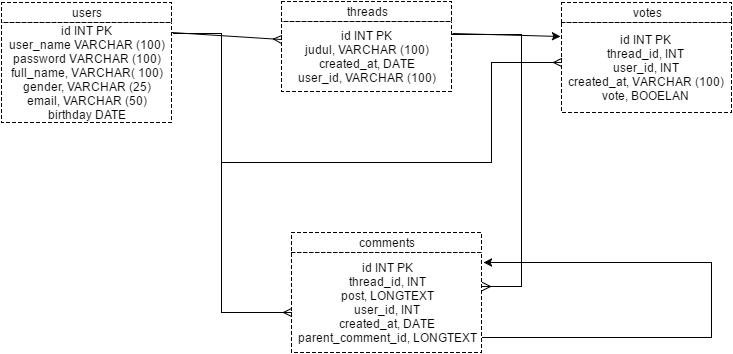

The diagram above was exported from draw.io. Its source (the exported page's mxGraphModel, read from the mxfile embedded in the PNG):
<mxGraphModel dx="872" dy="446" grid="1" gridSize="10" guides="1" tooltips="1" connect="1" arrows="1" fold="1" page="1" pageScale="1" pageWidth="850" pageHeight="1100" background="#ffffff" math="0" shadow="0">
  <root>
    <mxCell id="0" />
    <mxCell id="1" parent="0" />
    <mxCell id="3" value="&lt;div&gt;id INT PK&lt;/div&gt;&lt;div&gt;user_name VARCHAR (100)&lt;/div&gt;&lt;div&gt;password VARCHAR (100)&lt;/div&gt;&lt;div&gt;full_name, VARCHAR( 100)&lt;/div&gt;&lt;div&gt;gender, VARCHAR (25)&lt;/div&gt;&lt;div&gt;email, VARCHAR (50)&lt;/div&gt;&lt;div&gt;birthday DATE&lt;/div&gt;" style="whiteSpace=wrap;html=1;fillColor=#ffffff;strokeColor=#000000;dashed=1;" vertex="1" parent="1">
      <mxGeometry x="90" y="80" width="170" height="100" as="geometry" />
    </mxCell>
    <mxCell id="4" value="users" style="whiteSpace=wrap;html=1;dashed=1;" vertex="1" parent="1">
      <mxGeometry x="90" y="60" width="170" height="20" as="geometry" />
    </mxCell>
    <mxCell id="5" value="&lt;div&gt;id INT PK&lt;/div&gt;&lt;div&gt;judul, VARCHAR (100)&lt;/div&gt;&lt;div&gt;created_at, DATE&lt;/div&gt;&lt;div&gt;user_id, VARCHAR (100)&lt;/div&gt;" style="whiteSpace=wrap;html=1;dashed=1;" vertex="1" parent="1">
      <mxGeometry x="370" y="79" width="170" height="70" as="geometry" />
    </mxCell>
    <mxCell id="6" value="threads" style="whiteSpace=wrap;html=1;dashed=1;" vertex="1" parent="1">
      <mxGeometry x="370" y="59" width="170" height="20" as="geometry" />
    </mxCell>
    <mxCell id="7" value="votes" style="whiteSpace=wrap;html=1;dashed=1;" vertex="1" parent="1">
      <mxGeometry x="650" y="60" width="170" height="20" as="geometry" />
    </mxCell>
    <mxCell id="8" value="&lt;div&gt;id INT PK&lt;/div&gt;&lt;div&gt;thread_id, INT&lt;/div&gt;&lt;div&gt;user_id, INT&lt;/div&gt;&lt;div&gt;created_at, VARCHAR (100)&lt;/div&gt;&lt;div&gt;vote, BOOELAN&lt;/div&gt;" style="whiteSpace=wrap;html=1;dashed=1;" vertex="1" parent="1">
      <mxGeometry x="650" y="80" width="170" height="90" as="geometry" />
    </mxCell>
    <mxCell id="9" value="comments" style="whiteSpace=wrap;html=1;dashed=1;" vertex="1" parent="1">
      <mxGeometry x="380" y="290" width="190" height="20" as="geometry" />
    </mxCell>
    <mxCell id="10" value="&lt;div&gt;id INT PK&lt;/div&gt;&lt;div&gt;thread_id, INT&lt;/div&gt;&lt;div&gt;post, LONGTEXT&lt;/div&gt;&lt;div&gt;user_id, INT&lt;/div&gt;&lt;div&gt;created_at, DATE&lt;/div&gt;&lt;div&gt;parent_comment_id, LONGTEXT&lt;br&gt;&lt;/div&gt;" style="whiteSpace=wrap;html=1;dashed=1;" vertex="1" parent="1">
      <mxGeometry x="380" y="310" width="190" height="100" as="geometry" />
    </mxCell>
    <mxCell id="11" value="" style="endArrow=ERmany;html=1;entryX=0;entryY=0.25;elbow=vertical;strokeColor=#000000;rounded=0;endFill=0;strokeWidth=1;exitX=1;exitY=0.1;exitPerimeter=0;" edge="1" parent="1" source="3" target="5">
      <mxGeometry width="50" height="50" relative="1" as="geometry">
        <mxPoint x="264" y="115" as="sourcePoint" />
        <mxPoint x="340" y="90" as="targetPoint" />
      </mxGeometry>
    </mxCell>
    <mxCell id="13" value="" style="endArrow=ERmany;html=1;strokeColor=#000000;strokeWidth=1;entryX=0;entryY=0.6;entryPerimeter=0;edgeStyle=orthogonalEdgeStyle;rounded=0;endFill=0;exitX=1.012;exitY=0.11;exitPerimeter=0;" edge="1" parent="1" source="3" target="10">
      <mxGeometry width="50" height="50" relative="1" as="geometry">
        <mxPoint x="310" y="100" as="sourcePoint" />
        <mxPoint x="350" y="310" as="targetPoint" />
        <Array as="points">
          <mxPoint x="310" y="91" />
          <mxPoint x="310" y="370" />
        </Array>
      </mxGeometry>
    </mxCell>
    <mxCell id="14" value="" style="endArrow=ERmany;html=1;strokeColor=#000000;strokeWidth=1;entryX=0;entryY=0.444;entryPerimeter=0;edgeStyle=orthogonalEdgeStyle;rounded=0;endFill=0;" edge="1" parent="1" target="8">
      <mxGeometry width="50" height="50" relative="1" as="geometry">
        <mxPoint x="310" y="220" as="sourcePoint" />
        <mxPoint x="505" y="170" as="targetPoint" />
        <Array as="points">
          <mxPoint x="580" y="220" />
          <mxPoint x="580" y="120" />
        </Array>
      </mxGeometry>
    </mxCell>
    <mxCell id="15" value="" style="endArrow=ERmany;html=1;strokeColor=#000000;strokeWidth=1;exitX=0.998;exitY=0.171;exitPerimeter=0;entryX=1.007;entryY=0.344;entryPerimeter=0;edgeStyle=orthogonalEdgeStyle;rounded=0;endFill=0;" edge="1" parent="1" source="5" target="10">
      <mxGeometry width="50" height="50" relative="1" as="geometry">
        <mxPoint x="610" y="280" as="sourcePoint" />
        <mxPoint x="660" y="230" as="targetPoint" />
        <Array as="points">
          <mxPoint x="610" y="92" />
          <mxPoint x="610" y="344" />
        </Array>
      </mxGeometry>
    </mxCell>
    <mxCell id="16" value="" style="endArrow=classic;html=1;strokeColor=#000000;strokeWidth=1;exitX=1.005;exitY=0.85;exitPerimeter=0;rounded=0;edgeStyle=orthogonalEdgeStyle;entryX=1.011;entryY=0.1;entryPerimeter=0;" edge="1" parent="1" source="10" target="10">
      <mxGeometry width="50" height="50" relative="1" as="geometry">
        <mxPoint x="600" y="410" as="sourcePoint" />
        <mxPoint x="750" y="320" as="targetPoint" />
        <Array as="points">
          <mxPoint x="800" y="395" />
          <mxPoint x="800" y="320" />
        </Array>
      </mxGeometry>
    </mxCell>
    <mxCell id="17" value="" style="endArrow=classic;html=1;strokeColor=#000000;strokeWidth=1;entryX=-0.006;entryY=0.156;entryPerimeter=0;exitX=1.006;exitY=0.171;exitPerimeter=0;" edge="1" parent="1" source="5" target="8">
      <mxGeometry width="50" height="50" relative="1" as="geometry">
        <mxPoint x="560" y="70" as="sourcePoint" />
        <mxPoint x="610" y="20" as="targetPoint" />
      </mxGeometry>
    </mxCell>
  </root>
</mxGraphModel>